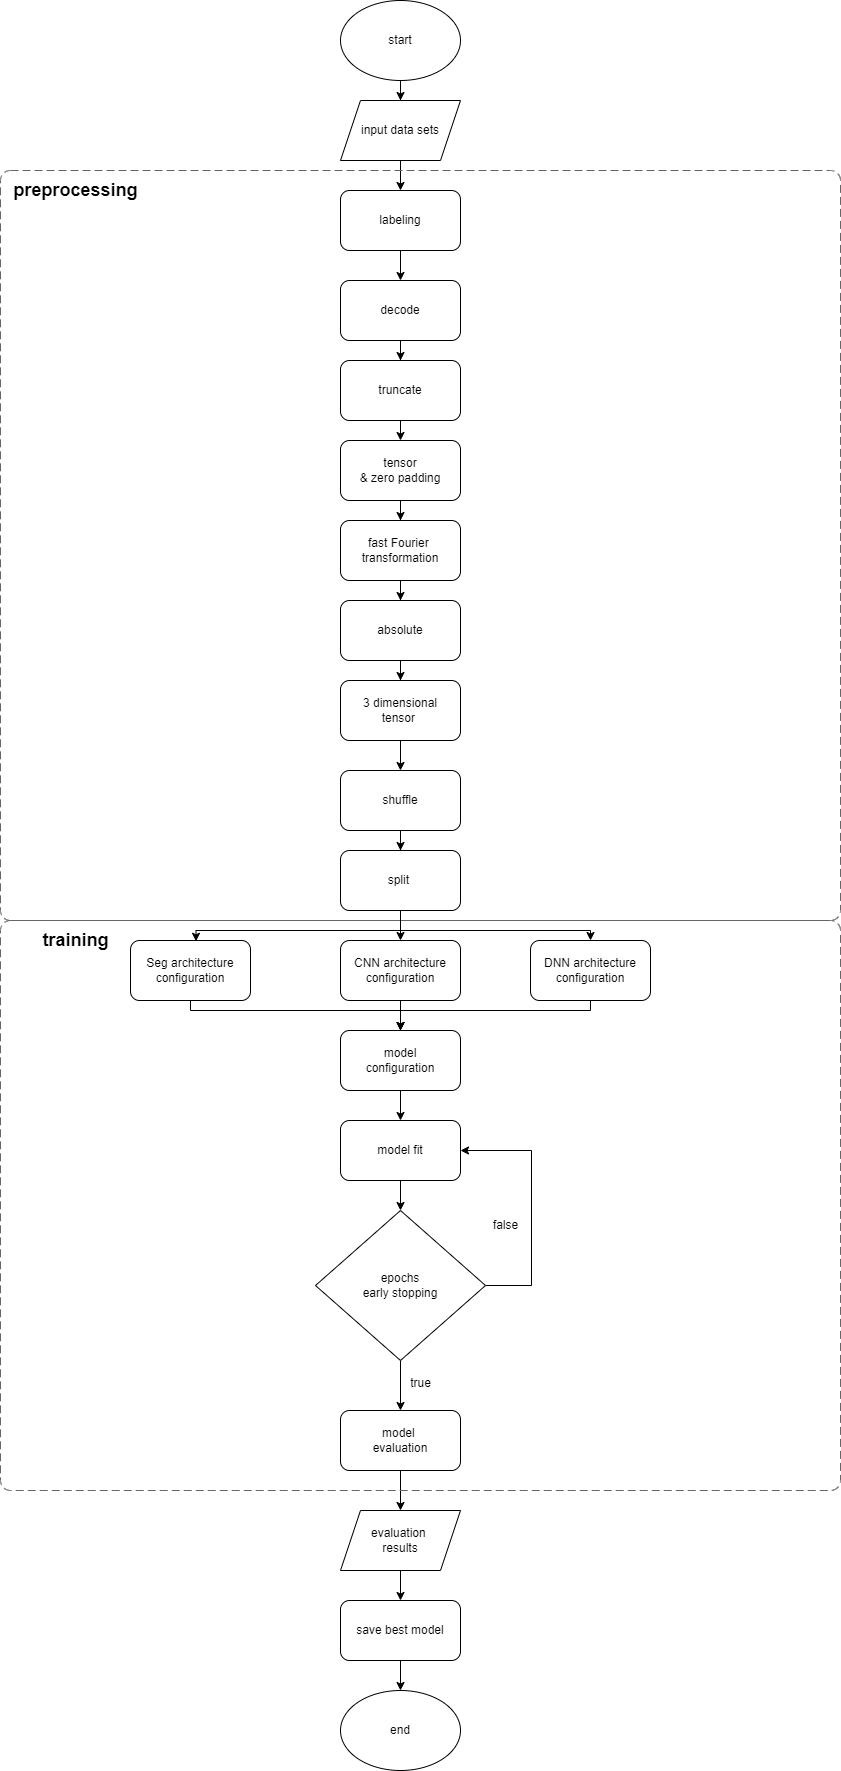

The diagram above was exported from draw.io. Its source (the exported page's mxGraphModel, read from the mxfile embedded in the PNG):
<mxGraphModel dx="687" dy="361" grid="1" gridSize="10" guides="1" tooltips="1" connect="1" arrows="1" fold="1" page="1" pageScale="1" pageWidth="850" pageHeight="1100" math="0" shadow="0">
  <root>
    <mxCell id="0" />
    <mxCell id="1" parent="0" />
    <mxCell id="kl26BWMk13vfGFP3gOur-3" value="" style="edgeStyle=orthogonalEdgeStyle;rounded=0;orthogonalLoop=1;jettySize=auto;html=1;" parent="1" source="kl26BWMk13vfGFP3gOur-1" target="kl26BWMk13vfGFP3gOur-2" edge="1">
      <mxGeometry relative="1" as="geometry" />
    </mxCell>
    <mxCell id="kl26BWMk13vfGFP3gOur-1" value="start" style="ellipse;whiteSpace=wrap;html=1;" parent="1" vertex="1">
      <mxGeometry x="340" width="120" height="80" as="geometry" />
    </mxCell>
    <mxCell id="kl26BWMk13vfGFP3gOur-11" style="edgeStyle=orthogonalEdgeStyle;rounded=0;orthogonalLoop=1;jettySize=auto;html=1;exitX=0.5;exitY=1;exitDx=0;exitDy=0;entryX=0.5;entryY=0;entryDx=0;entryDy=0;" parent="1" source="kl26BWMk13vfGFP3gOur-2" target="kl26BWMk13vfGFP3gOur-4" edge="1">
      <mxGeometry relative="1" as="geometry" />
    </mxCell>
    <mxCell id="kl26BWMk13vfGFP3gOur-2" value="input data sets" style="shape=parallelogram;perimeter=parallelogramPerimeter;whiteSpace=wrap;html=1;fixedSize=1;" parent="1" vertex="1">
      <mxGeometry x="340" y="100" width="120" height="60" as="geometry" />
    </mxCell>
    <mxCell id="kl26BWMk13vfGFP3gOur-14" style="edgeStyle=orthogonalEdgeStyle;rounded=0;orthogonalLoop=1;jettySize=auto;html=1;exitX=0.5;exitY=1;exitDx=0;exitDy=0;entryX=0.5;entryY=0;entryDx=0;entryDy=0;" parent="1" source="kl26BWMk13vfGFP3gOur-4" target="kl26BWMk13vfGFP3gOur-5" edge="1">
      <mxGeometry relative="1" as="geometry" />
    </mxCell>
    <mxCell id="kl26BWMk13vfGFP3gOur-4" value="labeling" style="rounded=1;whiteSpace=wrap;html=1;" parent="1" vertex="1">
      <mxGeometry x="340" y="190" width="120" height="60" as="geometry" />
    </mxCell>
    <mxCell id="kl26BWMk13vfGFP3gOur-15" style="edgeStyle=orthogonalEdgeStyle;rounded=0;orthogonalLoop=1;jettySize=auto;html=1;exitX=0.5;exitY=1;exitDx=0;exitDy=0;" parent="1" source="kl26BWMk13vfGFP3gOur-5" target="kl26BWMk13vfGFP3gOur-6" edge="1">
      <mxGeometry relative="1" as="geometry" />
    </mxCell>
    <mxCell id="kl26BWMk13vfGFP3gOur-5" value="decode" style="rounded=1;whiteSpace=wrap;html=1;" parent="1" vertex="1">
      <mxGeometry x="340" y="280" width="120" height="60" as="geometry" />
    </mxCell>
    <mxCell id="kl26BWMk13vfGFP3gOur-16" style="edgeStyle=orthogonalEdgeStyle;rounded=0;orthogonalLoop=1;jettySize=auto;html=1;exitX=0.5;exitY=1;exitDx=0;exitDy=0;entryX=0.5;entryY=0;entryDx=0;entryDy=0;" parent="1" source="kl26BWMk13vfGFP3gOur-6" target="kl26BWMk13vfGFP3gOur-7" edge="1">
      <mxGeometry relative="1" as="geometry" />
    </mxCell>
    <mxCell id="kl26BWMk13vfGFP3gOur-6" value="truncate" style="rounded=1;whiteSpace=wrap;html=1;" parent="1" vertex="1">
      <mxGeometry x="340" y="360" width="120" height="60" as="geometry" />
    </mxCell>
    <mxCell id="kl26BWMk13vfGFP3gOur-17" value="" style="edgeStyle=orthogonalEdgeStyle;rounded=0;orthogonalLoop=1;jettySize=auto;html=1;" parent="1" source="kl26BWMk13vfGFP3gOur-7" target="kl26BWMk13vfGFP3gOur-8" edge="1">
      <mxGeometry relative="1" as="geometry" />
    </mxCell>
    <mxCell id="kl26BWMk13vfGFP3gOur-7" value="tensor &lt;br&gt;&amp;amp; zero padding" style="rounded=1;whiteSpace=wrap;html=1;" parent="1" vertex="1">
      <mxGeometry x="340" y="440" width="120" height="60" as="geometry" />
    </mxCell>
    <mxCell id="kl26BWMk13vfGFP3gOur-23" value="" style="edgeStyle=orthogonalEdgeStyle;rounded=0;orthogonalLoop=1;jettySize=auto;html=1;entryX=0.5;entryY=0;entryDx=0;entryDy=0;" parent="1" source="kl26BWMk13vfGFP3gOur-8" target="kl26BWMk13vfGFP3gOur-18" edge="1">
      <mxGeometry relative="1" as="geometry" />
    </mxCell>
    <mxCell id="kl26BWMk13vfGFP3gOur-8" value="fast Fourier&amp;nbsp;&lt;br&gt;transformation" style="rounded=1;whiteSpace=wrap;html=1;" parent="1" vertex="1">
      <mxGeometry x="340" y="520" width="120" height="60" as="geometry" />
    </mxCell>
    <mxCell id="kl26BWMk13vfGFP3gOur-25" value="" style="edgeStyle=orthogonalEdgeStyle;rounded=0;orthogonalLoop=1;jettySize=auto;html=1;entryX=0.5;entryY=0;entryDx=0;entryDy=0;" parent="1" source="kl26BWMk13vfGFP3gOur-18" target="kl26BWMk13vfGFP3gOur-19" edge="1">
      <mxGeometry relative="1" as="geometry" />
    </mxCell>
    <mxCell id="kl26BWMk13vfGFP3gOur-18" value="absolute" style="rounded=1;whiteSpace=wrap;html=1;" parent="1" vertex="1">
      <mxGeometry x="340" y="600" width="120" height="60" as="geometry" />
    </mxCell>
    <mxCell id="kl26BWMk13vfGFP3gOur-26" value="" style="edgeStyle=orthogonalEdgeStyle;rounded=0;orthogonalLoop=1;jettySize=auto;html=1;" parent="1" source="kl26BWMk13vfGFP3gOur-19" target="kl26BWMk13vfGFP3gOur-20" edge="1">
      <mxGeometry relative="1" as="geometry" />
    </mxCell>
    <mxCell id="kl26BWMk13vfGFP3gOur-19" value="3 dimensional &lt;br&gt;tensor&amp;nbsp;" style="rounded=1;whiteSpace=wrap;html=1;" parent="1" vertex="1">
      <mxGeometry x="340" y="680" width="120" height="60" as="geometry" />
    </mxCell>
    <mxCell id="kl26BWMk13vfGFP3gOur-27" value="" style="edgeStyle=orthogonalEdgeStyle;rounded=0;orthogonalLoop=1;jettySize=auto;html=1;" parent="1" source="kl26BWMk13vfGFP3gOur-20" target="kl26BWMk13vfGFP3gOur-21" edge="1">
      <mxGeometry relative="1" as="geometry" />
    </mxCell>
    <mxCell id="kl26BWMk13vfGFP3gOur-20" value="shuffle" style="rounded=1;whiteSpace=wrap;html=1;" parent="1" vertex="1">
      <mxGeometry x="340" y="770" width="120" height="60" as="geometry" />
    </mxCell>
    <mxCell id="kl26BWMk13vfGFP3gOur-29" value="" style="edgeStyle=orthogonalEdgeStyle;rounded=0;orthogonalLoop=1;jettySize=auto;html=1;" parent="1" source="kl26BWMk13vfGFP3gOur-21" target="kl26BWMk13vfGFP3gOur-28" edge="1">
      <mxGeometry relative="1" as="geometry" />
    </mxCell>
    <mxCell id="I9Pvz4AhOp-hg_94eVBM-4" style="edgeStyle=orthogonalEdgeStyle;rounded=0;orthogonalLoop=1;jettySize=auto;html=1;exitX=0.5;exitY=1;exitDx=0;exitDy=0;entryX=0.5;entryY=0;entryDx=0;entryDy=0;" edge="1" parent="1" source="kl26BWMk13vfGFP3gOur-21" target="I9Pvz4AhOp-hg_94eVBM-3">
      <mxGeometry relative="1" as="geometry">
        <Array as="points">
          <mxPoint x="400" y="930" />
          <mxPoint x="590" y="930" />
        </Array>
      </mxGeometry>
    </mxCell>
    <mxCell id="kl26BWMk13vfGFP3gOur-21" value="split&amp;nbsp;" style="rounded=1;whiteSpace=wrap;html=1;" parent="1" vertex="1">
      <mxGeometry x="340" y="850" width="120" height="60" as="geometry" />
    </mxCell>
    <mxCell id="kl26BWMk13vfGFP3gOur-31" value="" style="edgeStyle=orthogonalEdgeStyle;rounded=0;orthogonalLoop=1;jettySize=auto;html=1;" parent="1" source="kl26BWMk13vfGFP3gOur-28" target="kl26BWMk13vfGFP3gOur-30" edge="1">
      <mxGeometry relative="1" as="geometry" />
    </mxCell>
    <mxCell id="kl26BWMk13vfGFP3gOur-28" value="CNN architecture&lt;br&gt;configuration" style="rounded=1;whiteSpace=wrap;html=1;" parent="1" vertex="1">
      <mxGeometry x="340" y="940" width="120" height="60" as="geometry" />
    </mxCell>
    <mxCell id="kl26BWMk13vfGFP3gOur-33" value="" style="edgeStyle=orthogonalEdgeStyle;rounded=0;orthogonalLoop=1;jettySize=auto;html=1;" parent="1" source="kl26BWMk13vfGFP3gOur-30" target="kl26BWMk13vfGFP3gOur-32" edge="1">
      <mxGeometry relative="1" as="geometry" />
    </mxCell>
    <mxCell id="kl26BWMk13vfGFP3gOur-30" value="model &lt;br&gt;configuration" style="rounded=1;whiteSpace=wrap;html=1;" parent="1" vertex="1">
      <mxGeometry x="340" y="1030" width="120" height="60" as="geometry" />
    </mxCell>
    <mxCell id="kl26BWMk13vfGFP3gOur-35" value="" style="edgeStyle=orthogonalEdgeStyle;rounded=0;orthogonalLoop=1;jettySize=auto;html=1;" parent="1" source="kl26BWMk13vfGFP3gOur-32" target="kl26BWMk13vfGFP3gOur-34" edge="1">
      <mxGeometry relative="1" as="geometry" />
    </mxCell>
    <mxCell id="kl26BWMk13vfGFP3gOur-32" value="model fit" style="rounded=1;whiteSpace=wrap;html=1;" parent="1" vertex="1">
      <mxGeometry x="340" y="1120" width="120" height="60" as="geometry" />
    </mxCell>
    <mxCell id="kl26BWMk13vfGFP3gOur-38" style="edgeStyle=orthogonalEdgeStyle;rounded=0;orthogonalLoop=1;jettySize=auto;html=1;entryX=1;entryY=0.5;entryDx=0;entryDy=0;" parent="1" source="kl26BWMk13vfGFP3gOur-34" target="kl26BWMk13vfGFP3gOur-32" edge="1">
      <mxGeometry relative="1" as="geometry">
        <mxPoint x="530" y="1150" as="targetPoint" />
        <Array as="points">
          <mxPoint x="531" y="1285" />
          <mxPoint x="531" y="1150" />
        </Array>
      </mxGeometry>
    </mxCell>
    <mxCell id="kl26BWMk13vfGFP3gOur-42" value="" style="edgeStyle=orthogonalEdgeStyle;rounded=0;orthogonalLoop=1;jettySize=auto;html=1;" parent="1" source="kl26BWMk13vfGFP3gOur-34" target="kl26BWMk13vfGFP3gOur-40" edge="1">
      <mxGeometry relative="1" as="geometry" />
    </mxCell>
    <mxCell id="kl26BWMk13vfGFP3gOur-34" value="epochs&lt;br&gt;early stopping" style="rhombus;whiteSpace=wrap;html=1;" parent="1" vertex="1">
      <mxGeometry x="315" y="1210" width="170" height="150" as="geometry" />
    </mxCell>
    <mxCell id="kl26BWMk13vfGFP3gOur-39" value="fals&lt;span style=&quot;background-color: initial;&quot;&gt;e&lt;/span&gt;" style="text;html=1;align=center;verticalAlign=middle;resizable=0;points=[];autosize=1;strokeColor=none;fillColor=none;" parent="1" vertex="1">
      <mxGeometry x="480" y="1210" width="50" height="30" as="geometry" />
    </mxCell>
    <mxCell id="kl26BWMk13vfGFP3gOur-55" value="" style="edgeStyle=orthogonalEdgeStyle;rounded=0;orthogonalLoop=1;jettySize=auto;html=1;" parent="1" source="kl26BWMk13vfGFP3gOur-40" target="kl26BWMk13vfGFP3gOur-54" edge="1">
      <mxGeometry relative="1" as="geometry" />
    </mxCell>
    <mxCell id="kl26BWMk13vfGFP3gOur-40" value="model&amp;nbsp;&lt;br&gt;evaluation" style="rounded=1;whiteSpace=wrap;html=1;" parent="1" vertex="1">
      <mxGeometry x="340" y="1410" width="120" height="60" as="geometry" />
    </mxCell>
    <mxCell id="kl26BWMk13vfGFP3gOur-49" value="" style="edgeStyle=orthogonalEdgeStyle;rounded=0;orthogonalLoop=1;jettySize=auto;html=1;" parent="1" source="kl26BWMk13vfGFP3gOur-41" target="kl26BWMk13vfGFP3gOur-48" edge="1">
      <mxGeometry relative="1" as="geometry" />
    </mxCell>
    <mxCell id="kl26BWMk13vfGFP3gOur-41" value="save best model" style="rounded=1;whiteSpace=wrap;html=1;" parent="1" vertex="1">
      <mxGeometry x="340" y="1600" width="120" height="60" as="geometry" />
    </mxCell>
    <mxCell id="kl26BWMk13vfGFP3gOur-44" value="true" style="text;html=1;align=center;verticalAlign=middle;resizable=0;points=[];autosize=1;strokeColor=none;fillColor=none;" parent="1" vertex="1">
      <mxGeometry x="400" y="1368" width="40" height="30" as="geometry" />
    </mxCell>
    <object placeholders="1" id="kl26BWMk13vfGFP3gOur-45">
      <mxCell style="rounded=1;fontSize=11;whiteSpace=wrap;html=1;dashed=1;arcSize=20;fillColor=none;strokeColor=#666666;fontColor=#333333;labelBackgroundColor=none;align=left;verticalAlign=bottom;labelBorderColor=none;spacingTop=0;spacing=10;dashPattern=8 4;metaEdit=1;rotatable=0;perimeter=rectanglePerimeter;noLabel=0;labelPadding=0;allowArrows=0;connectable=0;expand=0;recursiveResize=0;editable=1;pointerEvents=0;absoluteArcSize=1;points=[[0.25,0,0],[0.5,0,0],[0.75,0,0],[1,0.25,0],[1,0.5,0],[1,0.75,0],[0.75,1,0],[0.5,1,0],[0.25,1,0],[0,0.75,0],[0,0.5,0],[0,0.25,0]];" parent="1" vertex="1">
        <mxGeometry y="170" width="840" height="750" as="geometry" />
      </mxCell>
    </object>
    <mxCell id="kl26BWMk13vfGFP3gOur-48" value="end" style="ellipse;whiteSpace=wrap;html=1;" parent="1" vertex="1">
      <mxGeometry x="340" y="1690" width="120" height="80" as="geometry" />
    </mxCell>
    <mxCell id="kl26BWMk13vfGFP3gOur-56" value="" style="edgeStyle=orthogonalEdgeStyle;rounded=0;orthogonalLoop=1;jettySize=auto;html=1;" parent="1" source="kl26BWMk13vfGFP3gOur-54" target="kl26BWMk13vfGFP3gOur-41" edge="1">
      <mxGeometry relative="1" as="geometry" />
    </mxCell>
    <mxCell id="kl26BWMk13vfGFP3gOur-54" value="evaluation&amp;nbsp;&lt;br&gt;results" style="shape=parallelogram;perimeter=parallelogramPerimeter;whiteSpace=wrap;html=1;fixedSize=1;" parent="1" vertex="1">
      <mxGeometry x="340" y="1510" width="120" height="60" as="geometry" />
    </mxCell>
    <mxCell id="kl26BWMk13vfGFP3gOur-57" value="&lt;b&gt;&lt;font style=&quot;font-size: 18px;&quot;&gt;preprocessing&lt;/font&gt;&lt;/b&gt;" style="text;html=1;align=center;verticalAlign=middle;resizable=0;points=[];autosize=1;strokeColor=none;fillColor=none;" parent="1" vertex="1">
      <mxGeometry y="170" width="150" height="40" as="geometry" />
    </mxCell>
    <object placeholders="1" id="kl26BWMk13vfGFP3gOur-59">
      <mxCell style="rounded=1;fontSize=11;whiteSpace=wrap;html=1;dashed=1;arcSize=20;fillColor=none;strokeColor=#666666;fontColor=#333333;labelBackgroundColor=none;align=left;verticalAlign=bottom;labelBorderColor=none;spacingTop=0;spacing=10;dashPattern=8 4;metaEdit=1;rotatable=0;perimeter=rectanglePerimeter;noLabel=0;labelPadding=0;allowArrows=0;connectable=0;expand=0;recursiveResize=0;editable=1;pointerEvents=0;absoluteArcSize=1;points=[[0.25,0,0],[0.5,0,0],[0.75,0,0],[1,0.25,0],[1,0.5,0],[1,0.75,0],[0.75,1,0],[0.5,1,0],[0.25,1,0],[0,0.75,0],[0,0.5,0],[0,0.25,0]];" parent="1" vertex="1">
        <mxGeometry y="920" width="840" height="570" as="geometry" />
      </mxCell>
    </object>
    <mxCell id="kl26BWMk13vfGFP3gOur-60" value="&lt;b&gt;&lt;font style=&quot;font-size: 18px;&quot;&gt;training&lt;/font&gt;&lt;/b&gt;" style="text;html=1;align=center;verticalAlign=middle;resizable=0;points=[];autosize=1;strokeColor=none;fillColor=none;" parent="1" vertex="1">
      <mxGeometry x="30" y="920" width="90" height="40" as="geometry" />
    </mxCell>
    <mxCell id="I9Pvz4AhOp-hg_94eVBM-6" style="edgeStyle=orthogonalEdgeStyle;rounded=0;orthogonalLoop=1;jettySize=auto;html=1;entryX=0.5;entryY=0;entryDx=0;entryDy=0;" edge="1" parent="1" source="I9Pvz4AhOp-hg_94eVBM-1" target="kl26BWMk13vfGFP3gOur-30">
      <mxGeometry relative="1" as="geometry">
        <Array as="points">
          <mxPoint x="190" y="1010" />
          <mxPoint x="400" y="1010" />
        </Array>
      </mxGeometry>
    </mxCell>
    <mxCell id="I9Pvz4AhOp-hg_94eVBM-1" value="Seg architecture&lt;br&gt;configuration" style="rounded=1;whiteSpace=wrap;html=1;" vertex="1" parent="1">
      <mxGeometry x="130" y="940" width="120" height="60" as="geometry" />
    </mxCell>
    <mxCell id="I9Pvz4AhOp-hg_94eVBM-2" style="edgeStyle=orthogonalEdgeStyle;rounded=0;orthogonalLoop=1;jettySize=auto;html=1;exitX=0.5;exitY=1;exitDx=0;exitDy=0;entryX=0.546;entryY=0.013;entryDx=0;entryDy=0;entryPerimeter=0;" edge="1" parent="1" source="kl26BWMk13vfGFP3gOur-21" target="I9Pvz4AhOp-hg_94eVBM-1">
      <mxGeometry relative="1" as="geometry">
        <Array as="points">
          <mxPoint x="400" y="930" />
          <mxPoint x="195" y="930" />
        </Array>
      </mxGeometry>
    </mxCell>
    <mxCell id="I9Pvz4AhOp-hg_94eVBM-7" style="edgeStyle=orthogonalEdgeStyle;rounded=0;orthogonalLoop=1;jettySize=auto;html=1;entryX=0.5;entryY=0;entryDx=0;entryDy=0;" edge="1" parent="1" source="I9Pvz4AhOp-hg_94eVBM-3" target="kl26BWMk13vfGFP3gOur-30">
      <mxGeometry relative="1" as="geometry">
        <Array as="points">
          <mxPoint x="590" y="1010" />
          <mxPoint x="400" y="1010" />
        </Array>
      </mxGeometry>
    </mxCell>
    <mxCell id="I9Pvz4AhOp-hg_94eVBM-3" value="DNN architecture&lt;br&gt;configuration" style="rounded=1;whiteSpace=wrap;html=1;" vertex="1" parent="1">
      <mxGeometry x="530" y="940" width="120" height="60" as="geometry" />
    </mxCell>
  </root>
</mxGraphModel>